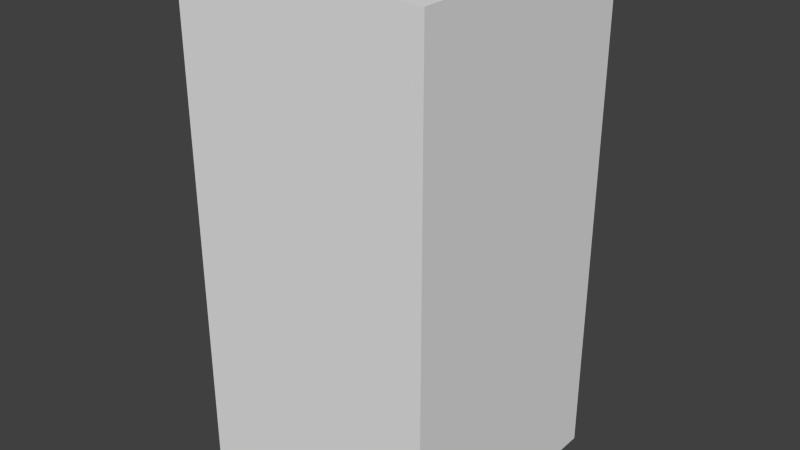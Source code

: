 # Source: greenEyeThree.blend  (saved by Blender 2.68.0; exported with 4.5.12 LTS)
import bpy
from mathutils import Matrix  # noqa: F401  (used for matrix-valued properties, if any)

bpy.ops.wm.read_factory_settings(use_empty=True)
scene = bpy.context.scene
scene.name = 'Scene'

# ---- collections
col_collection_1 = bpy.data.collections.new('Collection 1'); scene.collection.children.link(col_collection_1)

# ---- world
world_world = bpy.data.worlds.new('World'); scene.world = world_world
world_world.color = (0.05088, 0.05088, 0.05088)
world_world.use_sun_shadow = False
world_world.sun_shadow_jitter_overblur = 0.0
world_world.cycles.sampling_method = 'MANUAL'
world_world.cycles.sample_map_resolution = 256

# ---- meshes
me_greeneyethree = bpy.data.meshes.new('greenEyeThree')
me_greeneyethree.from_pydata([(-0.5, -0.5, -1.0), (-0.5, 0.5, -1.0), (0.5, 0.5, -1.0), (0.5, -0.5, -1.0), (-0.5, -0.5, 1.0), (-0.5, 0.5, 1.0), (0.5, 0.5, 1.0), (0.5, -0.5, 1.0)], [], [(4, 5, 1, 0), (5, 6, 2, 1), (6, 7, 3, 2), (7, 4, 0, 3), (0, 1, 2, 3), (7, 6, 5, 4)])
me_greeneyethree.use_remesh_preserve_volume = False
me_greeneyethree.use_remesh_preserve_attributes = False
me_greeneyethree.use_mirror_vertex_groups = False
me_greeneyethree.update()

# ---- objects
ob_greeneyethree = bpy.data.objects.new('greenEyeThree', me_greeneyethree)

# ---- transforms, parenting, visibility, modifiers, constraints
ob_greeneyethree.location = (0.0, 0.0, 0.0)
ob_greeneyethree.lineart.crease_threshold = 0.0

# ---- collection membership
col_collection_1.objects.link(ob_greeneyethree)

# ---- scene / render settings (as saved in the file)
scene.frame_start = 1; scene.frame_end = 250; scene.frame_set(1)
scene.render.engine = 'BLENDER_EEVEE_NEXT'
scene.render.image_settings.color_mode = 'RGB'
scene.render.image_settings.compression = 90
scene.render.resolution_percentage = 50
scene.render.dither_intensity = 0.0
scene.cycles.use_denoising = False
scene.cycles.samples = 10
scene.cycles.sampling_pattern = 'TABULATED_SOBOL'
scene.cycles.light_sampling_threshold = 0.0
scene.cycles.use_adaptive_sampling = False
scene.cycles.use_light_tree = False
scene.cycles.blur_glossy = 0.0
scene.cycles.volume_bounces = 1
scene.cycles.pixel_filter_type = 'GAUSSIAN'
scene.cycles.sample_clamp_indirect = 0.0
scene.view_settings.view_transform = 'Standard'
bpy.context.view_layer.update()

# ---- added for rendering (the .blend has no active camera and no usable light): camera, sun
cam_auto = bpy.data.cameras.new('AutoCamera')
cam_auto.lens = 50.0
cam_auto.sensor_width = 36.0
cam_auto.clip_end = 1000.0
ob_auto_camera = bpy.data.objects.new('AutoCamera', cam_auto)
scene.collection.objects.link(ob_auto_camera)
ob_auto_camera.location = (2.26633, -2.71959, 1.81306)
ob_auto_camera.rotation_euler = (1.09748, -7.21219e-08, 0.694738)
scene.camera = ob_auto_camera
light_auto_sun = bpy.data.lights.new('AutoSun', 'SUN')
light_auto_sun.energy = 3.0
light_auto_sun.angle = 0.0523599
ob_auto_sun = bpy.data.objects.new('AutoSun', light_auto_sun)
scene.collection.objects.link(ob_auto_sun)
ob_auto_sun.rotation_euler = (0.872665, 0.174533, 0.523599)
bpy.context.view_layer.update()
